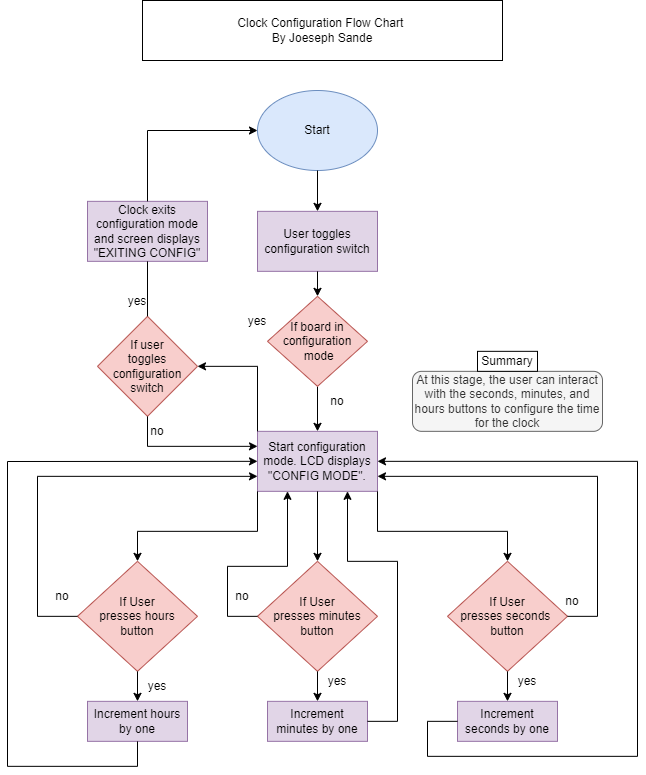

The diagram above was exported from draw.io. Its source (the exported page's mxGraphModel, read from the mxfile embedded in the PNG):
<mxGraphModel dx="1038" dy="547" grid="1" gridSize="10" guides="1" tooltips="1" connect="1" arrows="1" fold="1" page="1" pageScale="1" pageWidth="850" pageHeight="1100" math="0" shadow="0">
  <root>
    <mxCell id="0" />
    <mxCell id="1" parent="0" />
    <mxCell id="JDJkztXvJxYx5-RSc2zi-3" value="Start configuration mode. LCD displays &quot;CONFIG MODE&quot;." style="rounded=0;whiteSpace=wrap;html=1;fillColor=#e1d5e7;strokeColor=#9673a6;" parent="1" vertex="1">
      <mxGeometry x="360" y="440.84000000000003" width="120" height="60" as="geometry" />
    </mxCell>
    <mxCell id="JDJkztXvJxYx5-RSc2zi-4" value="" style="endArrow=classic;html=1;rounded=0;entryX=0.5;entryY=0;entryDx=0;entryDy=0;exitX=0.5;exitY=1;exitDx=0;exitDy=0;" parent="1" source="JDJkztXvJxYx5-RSc2zi-21" target="JDJkztXvJxYx5-RSc2zi-3" edge="1">
      <mxGeometry width="50" height="50" relative="1" as="geometry">
        <mxPoint x="420" y="410.84000000000003" as="sourcePoint" />
        <mxPoint x="600" y="280.84000000000003" as="targetPoint" />
      </mxGeometry>
    </mxCell>
    <mxCell id="JDJkztXvJxYx5-RSc2zi-5" value="If User &lt;br&gt;presses hours&lt;br&gt;button" style="rhombus;whiteSpace=wrap;html=1;fillColor=#f8cecc;strokeColor=#b85450;" parent="1" vertex="1">
      <mxGeometry x="180" y="570.84" width="120" height="110" as="geometry" />
    </mxCell>
    <mxCell id="JDJkztXvJxYx5-RSc2zi-6" value="If User &lt;br&gt;presses seconds&amp;nbsp;&lt;br&gt;button" style="rhombus;whiteSpace=wrap;html=1;fillColor=#f8cecc;strokeColor=#b85450;" parent="1" vertex="1">
      <mxGeometry x="550" y="570.84" width="120" height="110" as="geometry" />
    </mxCell>
    <mxCell id="JDJkztXvJxYx5-RSc2zi-7" value="If User &lt;br&gt;presses minutes&lt;br&gt;button" style="rhombus;whiteSpace=wrap;html=1;fillColor=#f8cecc;strokeColor=#b85450;" parent="1" vertex="1">
      <mxGeometry x="360" y="570.84" width="120" height="110" as="geometry" />
    </mxCell>
    <mxCell id="JDJkztXvJxYx5-RSc2zi-8" value="" style="endArrow=classic;html=1;rounded=0;exitX=1;exitY=1;exitDx=0;exitDy=0;entryX=0.5;entryY=0;entryDx=0;entryDy=0;" parent="1" source="JDJkztXvJxYx5-RSc2zi-3" target="JDJkztXvJxYx5-RSc2zi-6" edge="1">
      <mxGeometry width="50" height="50" relative="1" as="geometry">
        <mxPoint x="550" y="520.84" as="sourcePoint" />
        <mxPoint x="600" y="470.84000000000003" as="targetPoint" />
        <Array as="points">
          <mxPoint x="480" y="540.84" />
          <mxPoint x="610" y="540.84" />
        </Array>
      </mxGeometry>
    </mxCell>
    <mxCell id="JDJkztXvJxYx5-RSc2zi-9" value="" style="endArrow=classic;html=1;rounded=0;exitX=0;exitY=1;exitDx=0;exitDy=0;entryX=0.5;entryY=0;entryDx=0;entryDy=0;" parent="1" source="JDJkztXvJxYx5-RSc2zi-3" target="JDJkztXvJxYx5-RSc2zi-5" edge="1">
      <mxGeometry width="50" height="50" relative="1" as="geometry">
        <mxPoint x="370" y="510.84000000000003" as="sourcePoint" />
        <mxPoint x="420" y="460.84000000000003" as="targetPoint" />
        <Array as="points">
          <mxPoint x="360" y="540.84" />
          <mxPoint x="240" y="540.84" />
        </Array>
      </mxGeometry>
    </mxCell>
    <mxCell id="JDJkztXvJxYx5-RSc2zi-10" value="" style="endArrow=classic;html=1;rounded=0;entryX=0.5;entryY=0;entryDx=0;entryDy=0;exitX=0.5;exitY=1;exitDx=0;exitDy=0;" parent="1" source="JDJkztXvJxYx5-RSc2zi-3" target="JDJkztXvJxYx5-RSc2zi-7" edge="1">
      <mxGeometry width="50" height="50" relative="1" as="geometry">
        <mxPoint x="370" y="510.84000000000003" as="sourcePoint" />
        <mxPoint x="420" y="460.84000000000003" as="targetPoint" />
      </mxGeometry>
    </mxCell>
    <mxCell id="JDJkztXvJxYx5-RSc2zi-11" value="Increment hours by one" style="rounded=0;whiteSpace=wrap;html=1;fillColor=#e1d5e7;strokeColor=#9673a6;" parent="1" vertex="1">
      <mxGeometry x="190" y="710.84" width="100" height="40" as="geometry" />
    </mxCell>
    <mxCell id="JDJkztXvJxYx5-RSc2zi-12" value="Increment minutes by one" style="rounded=0;whiteSpace=wrap;html=1;fillColor=#e1d5e7;strokeColor=#9673a6;" parent="1" vertex="1">
      <mxGeometry x="370" y="710.84" width="100" height="40" as="geometry" />
    </mxCell>
    <mxCell id="JDJkztXvJxYx5-RSc2zi-13" value="Increment seconds by one" style="rounded=0;whiteSpace=wrap;html=1;fillColor=#e1d5e7;strokeColor=#9673a6;" parent="1" vertex="1">
      <mxGeometry x="560" y="710.84" width="100" height="40" as="geometry" />
    </mxCell>
    <mxCell id="JDJkztXvJxYx5-RSc2zi-14" value="" style="endArrow=classic;html=1;rounded=0;exitX=0.5;exitY=1;exitDx=0;exitDy=0;entryX=0.5;entryY=0;entryDx=0;entryDy=0;" parent="1" source="JDJkztXvJxYx5-RSc2zi-5" target="JDJkztXvJxYx5-RSc2zi-11" edge="1">
      <mxGeometry width="50" height="50" relative="1" as="geometry">
        <mxPoint x="370" y="700.84" as="sourcePoint" />
        <mxPoint x="420" y="650.84" as="targetPoint" />
      </mxGeometry>
    </mxCell>
    <mxCell id="JDJkztXvJxYx5-RSc2zi-15" value="" style="endArrow=classic;html=1;rounded=0;exitX=0.5;exitY=1;exitDx=0;exitDy=0;entryX=0.5;entryY=0;entryDx=0;entryDy=0;" parent="1" source="JDJkztXvJxYx5-RSc2zi-7" target="JDJkztXvJxYx5-RSc2zi-12" edge="1">
      <mxGeometry width="50" height="50" relative="1" as="geometry">
        <mxPoint x="370" y="700.84" as="sourcePoint" />
        <mxPoint x="420" y="650.84" as="targetPoint" />
      </mxGeometry>
    </mxCell>
    <mxCell id="JDJkztXvJxYx5-RSc2zi-16" value="" style="endArrow=classic;html=1;rounded=0;exitX=0.5;exitY=1;exitDx=0;exitDy=0;entryX=0.5;entryY=0;entryDx=0;entryDy=0;" parent="1" source="JDJkztXvJxYx5-RSc2zi-6" target="JDJkztXvJxYx5-RSc2zi-13" edge="1">
      <mxGeometry width="50" height="50" relative="1" as="geometry">
        <mxPoint x="370" y="700.84" as="sourcePoint" />
        <mxPoint x="420" y="650.84" as="targetPoint" />
      </mxGeometry>
    </mxCell>
    <mxCell id="JDJkztXvJxYx5-RSc2zi-17" value="User toggles configuration switch" style="rounded=0;whiteSpace=wrap;html=1;fillColor=#e1d5e7;strokeColor=#9673a6;" parent="1" vertex="1">
      <mxGeometry x="360" y="220.84" width="120" height="60" as="geometry" />
    </mxCell>
    <mxCell id="JDJkztXvJxYx5-RSc2zi-18" value="" style="endArrow=classic;html=1;rounded=0;entryX=0.75;entryY=1;entryDx=0;entryDy=0;" parent="1" target="JDJkztXvJxYx5-RSc2zi-3" edge="1">
      <mxGeometry width="50" height="50" relative="1" as="geometry">
        <mxPoint x="470" y="730.84" as="sourcePoint" />
        <mxPoint x="390" y="550.84" as="targetPoint" />
        <Array as="points">
          <mxPoint x="500" y="730.84" />
          <mxPoint x="500" y="570.84" />
          <mxPoint x="450" y="570.84" />
        </Array>
      </mxGeometry>
    </mxCell>
    <mxCell id="JDJkztXvJxYx5-RSc2zi-19" value="" style="endArrow=classic;html=1;rounded=0;exitX=0.5;exitY=1;exitDx=0;exitDy=0;entryX=0;entryY=0.5;entryDx=0;entryDy=0;" parent="1" source="JDJkztXvJxYx5-RSc2zi-11" target="JDJkztXvJxYx5-RSc2zi-3" edge="1">
      <mxGeometry width="50" height="50" relative="1" as="geometry">
        <mxPoint x="340" y="600.84" as="sourcePoint" />
        <mxPoint x="390" y="550.84" as="targetPoint" />
        <Array as="points">
          <mxPoint x="240" y="775.84" />
          <mxPoint x="110" y="775.84" />
          <mxPoint x="110" y="471" />
        </Array>
      </mxGeometry>
    </mxCell>
    <mxCell id="JDJkztXvJxYx5-RSc2zi-20" value="" style="endArrow=classic;html=1;rounded=0;exitX=0;exitY=0.5;exitDx=0;exitDy=0;entryX=1;entryY=0.5;entryDx=0;entryDy=0;" parent="1" source="JDJkztXvJxYx5-RSc2zi-13" target="JDJkztXvJxYx5-RSc2zi-3" edge="1">
      <mxGeometry width="50" height="50" relative="1" as="geometry">
        <mxPoint x="340" y="600.84" as="sourcePoint" />
        <mxPoint x="390" y="550.84" as="targetPoint" />
        <Array as="points">
          <mxPoint x="530" y="730.84" />
          <mxPoint x="530" y="765.84" />
          <mxPoint x="740" y="765.84" />
          <mxPoint x="740" y="470.84000000000003" />
        </Array>
      </mxGeometry>
    </mxCell>
    <mxCell id="JDJkztXvJxYx5-RSc2zi-21" value="If board in configuration&lt;br&gt;&amp;nbsp;mode" style="rhombus;whiteSpace=wrap;html=1;fillColor=#f8cecc;strokeColor=#b85450;" parent="1" vertex="1">
      <mxGeometry x="370" y="305.84000000000003" width="100" height="90" as="geometry" />
    </mxCell>
    <mxCell id="JDJkztXvJxYx5-RSc2zi-22" value="" style="endArrow=classic;html=1;rounded=0;exitX=0.5;exitY=1;exitDx=0;exitDy=0;entryX=0.5;entryY=0;entryDx=0;entryDy=0;" parent="1" source="JDJkztXvJxYx5-RSc2zi-17" target="JDJkztXvJxYx5-RSc2zi-21" edge="1">
      <mxGeometry width="50" height="50" relative="1" as="geometry">
        <mxPoint x="430" y="205.84" as="sourcePoint" />
        <mxPoint x="430" y="230.84" as="targetPoint" />
      </mxGeometry>
    </mxCell>
    <mxCell id="JDJkztXvJxYx5-RSc2zi-23" value="If user &lt;br&gt;toggles configuration switch" style="rhombus;whiteSpace=wrap;html=1;fillColor=#f8cecc;strokeColor=#b85450;" parent="1" vertex="1">
      <mxGeometry x="200" y="325.84000000000003" width="100" height="100" as="geometry" />
    </mxCell>
    <mxCell id="JDJkztXvJxYx5-RSc2zi-24" value="" style="endArrow=classic;html=1;rounded=0;exitX=0;exitY=0;exitDx=0;exitDy=0;entryX=1;entryY=0.5;entryDx=0;entryDy=0;" parent="1" source="JDJkztXvJxYx5-RSc2zi-3" target="JDJkztXvJxYx5-RSc2zi-23" edge="1">
      <mxGeometry width="50" height="50" relative="1" as="geometry">
        <mxPoint x="510" y="455.84000000000003" as="sourcePoint" />
        <mxPoint x="560" y="405.84000000000003" as="targetPoint" />
        <Array as="points">
          <mxPoint x="360" y="375.84000000000003" />
        </Array>
      </mxGeometry>
    </mxCell>
    <mxCell id="JDJkztXvJxYx5-RSc2zi-25" value="" style="endArrow=classic;html=1;rounded=0;exitX=0.5;exitY=1;exitDx=0;exitDy=0;entryX=0;entryY=0.25;entryDx=0;entryDy=0;" parent="1" source="JDJkztXvJxYx5-RSc2zi-23" target="JDJkztXvJxYx5-RSc2zi-3" edge="1">
      <mxGeometry width="50" height="50" relative="1" as="geometry">
        <mxPoint x="510" y="435.84000000000003" as="sourcePoint" />
        <mxPoint x="560" y="385.84000000000003" as="targetPoint" />
        <Array as="points">
          <mxPoint x="250" y="455.84000000000003" />
        </Array>
      </mxGeometry>
    </mxCell>
    <mxCell id="JDJkztXvJxYx5-RSc2zi-26" value="yes" style="text;html=1;strokeColor=none;fillColor=none;align=center;verticalAlign=middle;whiteSpace=wrap;rounded=0;" parent="1" vertex="1">
      <mxGeometry x="210" y="295.84000000000003" width="60" height="30" as="geometry" />
    </mxCell>
    <mxCell id="JDJkztXvJxYx5-RSc2zi-27" value="yes" style="text;html=1;strokeColor=none;fillColor=none;align=center;verticalAlign=middle;whiteSpace=wrap;rounded=0;" parent="1" vertex="1">
      <mxGeometry x="230" y="680.84" width="60" height="30" as="geometry" />
    </mxCell>
    <mxCell id="JDJkztXvJxYx5-RSc2zi-28" value="yes" style="text;html=1;strokeColor=none;fillColor=none;align=center;verticalAlign=middle;whiteSpace=wrap;rounded=0;" parent="1" vertex="1">
      <mxGeometry x="410" y="675.84" width="60" height="30" as="geometry" />
    </mxCell>
    <mxCell id="JDJkztXvJxYx5-RSc2zi-29" value="yes" style="text;html=1;strokeColor=none;fillColor=none;align=center;verticalAlign=middle;whiteSpace=wrap;rounded=0;" parent="1" vertex="1">
      <mxGeometry x="600" y="675.84" width="60" height="30" as="geometry" />
    </mxCell>
    <mxCell id="JDJkztXvJxYx5-RSc2zi-30" value="" style="endArrow=classic;html=1;rounded=0;exitX=0;exitY=0.5;exitDx=0;exitDy=0;entryX=0;entryY=0.75;entryDx=0;entryDy=0;" parent="1" source="JDJkztXvJxYx5-RSc2zi-5" target="JDJkztXvJxYx5-RSc2zi-3" edge="1">
      <mxGeometry width="50" height="50" relative="1" as="geometry">
        <mxPoint x="80" y="505.84000000000003" as="sourcePoint" />
        <mxPoint x="130" y="455.84000000000003" as="targetPoint" />
        <Array as="points">
          <mxPoint x="140" y="625.84" />
          <mxPoint x="140" y="485.84000000000003" />
        </Array>
      </mxGeometry>
    </mxCell>
    <mxCell id="JDJkztXvJxYx5-RSc2zi-31" value="" style="endArrow=classic;html=1;rounded=0;exitX=0;exitY=0.5;exitDx=0;exitDy=0;entryX=0.25;entryY=1;entryDx=0;entryDy=0;" parent="1" source="JDJkztXvJxYx5-RSc2zi-7" target="JDJkztXvJxYx5-RSc2zi-3" edge="1">
      <mxGeometry width="50" height="50" relative="1" as="geometry">
        <mxPoint x="80" y="505.84000000000003" as="sourcePoint" />
        <mxPoint x="130" y="455.84000000000003" as="targetPoint" />
        <Array as="points">
          <mxPoint x="330" y="625.84" />
          <mxPoint x="330" y="575.84" />
          <mxPoint x="390" y="575.84" />
        </Array>
      </mxGeometry>
    </mxCell>
    <mxCell id="JDJkztXvJxYx5-RSc2zi-32" value="" style="endArrow=classic;html=1;rounded=0;exitX=1;exitY=0.5;exitDx=0;exitDy=0;entryX=1;entryY=0.75;entryDx=0;entryDy=0;" parent="1" source="JDJkztXvJxYx5-RSc2zi-6" target="JDJkztXvJxYx5-RSc2zi-3" edge="1">
      <mxGeometry width="50" height="50" relative="1" as="geometry">
        <mxPoint x="80" y="505.84000000000003" as="sourcePoint" />
        <mxPoint x="130" y="455.84000000000003" as="targetPoint" />
        <Array as="points">
          <mxPoint x="700" y="625.84" />
          <mxPoint x="700" y="485.84000000000003" />
        </Array>
      </mxGeometry>
    </mxCell>
    <mxCell id="JDJkztXvJxYx5-RSc2zi-35" value="no" style="text;html=1;strokeColor=none;fillColor=none;align=center;verticalAlign=middle;whiteSpace=wrap;rounded=0;" parent="1" vertex="1">
      <mxGeometry x="150" y="590.84" width="30" height="30" as="geometry" />
    </mxCell>
    <mxCell id="JDJkztXvJxYx5-RSc2zi-36" value="no" style="text;html=1;strokeColor=none;fillColor=none;align=center;verticalAlign=middle;whiteSpace=wrap;rounded=0;" parent="1" vertex="1">
      <mxGeometry x="330" y="590.84" width="30" height="30" as="geometry" />
    </mxCell>
    <mxCell id="JDJkztXvJxYx5-RSc2zi-37" value="no" style="text;html=1;strokeColor=none;fillColor=none;align=center;verticalAlign=middle;whiteSpace=wrap;rounded=0;" parent="1" vertex="1">
      <mxGeometry x="660" y="595.84" width="30" height="30" as="geometry" />
    </mxCell>
    <mxCell id="JDJkztXvJxYx5-RSc2zi-39" value="no" style="text;html=1;strokeColor=none;fillColor=none;align=center;verticalAlign=middle;whiteSpace=wrap;rounded=0;" parent="1" vertex="1">
      <mxGeometry x="245" y="425.84000000000003" width="30" height="30" as="geometry" />
    </mxCell>
    <mxCell id="JDJkztXvJxYx5-RSc2zi-40" value="no" style="text;html=1;strokeColor=none;fillColor=none;align=center;verticalAlign=middle;whiteSpace=wrap;rounded=0;" parent="1" vertex="1">
      <mxGeometry x="425" y="395.84000000000003" width="30" height="30" as="geometry" />
    </mxCell>
    <mxCell id="JDJkztXvJxYx5-RSc2zi-41" value="yes" style="text;html=1;strokeColor=none;fillColor=none;align=center;verticalAlign=middle;whiteSpace=wrap;rounded=0;" parent="1" vertex="1">
      <mxGeometry x="330" y="315.84000000000003" width="60" height="30" as="geometry" />
    </mxCell>
    <mxCell id="JDJkztXvJxYx5-RSc2zi-42" value="Clock exits configuration mode and screen displays &quot;EXITING CONFIG&quot;" style="rounded=0;whiteSpace=wrap;html=1;fillColor=#e1d5e7;strokeColor=#9673a6;" parent="1" vertex="1">
      <mxGeometry x="190" y="210.84" width="120" height="60" as="geometry" />
    </mxCell>
    <mxCell id="JDJkztXvJxYx5-RSc2zi-43" value="" style="endArrow=none;html=1;rounded=0;exitX=0.5;exitY=0;exitDx=0;exitDy=0;entryX=0.5;entryY=1;entryDx=0;entryDy=0;" parent="1" source="JDJkztXvJxYx5-RSc2zi-23" target="JDJkztXvJxYx5-RSc2zi-42" edge="1">
      <mxGeometry width="50" height="50" relative="1" as="geometry">
        <mxPoint x="250" y="325.84000000000003" as="sourcePoint" />
        <mxPoint x="340" y="175.84" as="targetPoint" />
        <Array as="points" />
      </mxGeometry>
    </mxCell>
    <mxCell id="JDJkztXvJxYx5-RSc2zi-44" value="Clock Configuration Flow Chart&amp;nbsp;&lt;br&gt;By Joeseph Sande" style="rounded=0;whiteSpace=wrap;html=1;" parent="1" vertex="1">
      <mxGeometry x="245" y="10" width="360" height="60" as="geometry" />
    </mxCell>
    <mxCell id="JDJkztXvJxYx5-RSc2zi-45" value="Start" style="ellipse;whiteSpace=wrap;html=1;fillColor=#dae8fc;strokeColor=#6c8ebf;" parent="1" vertex="1">
      <mxGeometry x="360" y="100" width="120" height="80" as="geometry" />
    </mxCell>
    <mxCell id="JDJkztXvJxYx5-RSc2zi-46" value="" style="endArrow=classic;html=1;rounded=0;exitX=0.5;exitY=1;exitDx=0;exitDy=0;entryX=0.5;entryY=0;entryDx=0;entryDy=0;" parent="1" source="JDJkztXvJxYx5-RSc2zi-45" target="JDJkztXvJxYx5-RSc2zi-17" edge="1">
      <mxGeometry width="50" height="50" relative="1" as="geometry">
        <mxPoint x="390" y="160" as="sourcePoint" />
        <mxPoint x="440" y="110" as="targetPoint" />
      </mxGeometry>
    </mxCell>
    <mxCell id="JDJkztXvJxYx5-RSc2zi-47" value="" style="endArrow=classic;html=1;rounded=0;exitX=0.5;exitY=0;exitDx=0;exitDy=0;entryX=0;entryY=0.5;entryDx=0;entryDy=0;" parent="1" source="JDJkztXvJxYx5-RSc2zi-42" target="JDJkztXvJxYx5-RSc2zi-45" edge="1">
      <mxGeometry width="50" height="50" relative="1" as="geometry">
        <mxPoint x="390" y="360" as="sourcePoint" />
        <mxPoint x="440" y="310" as="targetPoint" />
        <Array as="points">
          <mxPoint x="250" y="140" />
        </Array>
      </mxGeometry>
    </mxCell>
    <mxCell id="GaIP0o4xOCG2MQwaVD76-2" value="At this stage, the user can interact with the seconds, minutes, and hours buttons to configure the time for the clock" style="rounded=1;whiteSpace=wrap;html=1;fillColor=#f5f5f5;fontColor=#333333;strokeColor=#666666;" vertex="1" parent="1">
      <mxGeometry x="515" y="380.84000000000003" width="190" height="60" as="geometry" />
    </mxCell>
    <mxCell id="GaIP0o4xOCG2MQwaVD76-3" value="Summary" style="rounded=0;whiteSpace=wrap;html=1;" vertex="1" parent="1">
      <mxGeometry x="580" y="360.84000000000003" width="60" height="20" as="geometry" />
    </mxCell>
  </root>
</mxGraphModel>